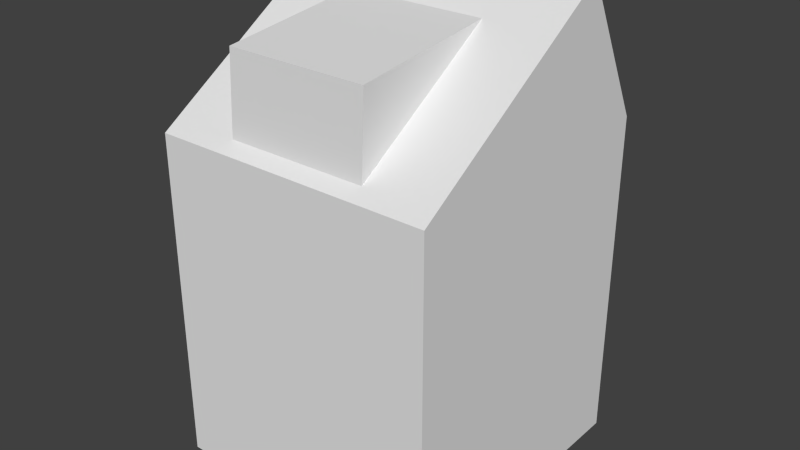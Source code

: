 # Source: house_3b.blend  (saved by Blender 2.66.1; exported with 4.5.12 LTS)
import bpy
from mathutils import Matrix  # noqa: F401  (used for matrix-valued properties, if any)

bpy.ops.wm.read_factory_settings(use_empty=True)
scene = bpy.context.scene
scene.name = 'Scene'

# ---- collections
col_collection_1 = bpy.data.collections.new('Collection 1'); scene.collection.children.link(col_collection_1)

# ---- materials (node trees are filled in below, after node groups)
mat_house_3b = bpy.data.materials.new('house_3b')
mat_house_3b.alpha_threshold = 0.0
mat_house_3b.use_transparent_shadow = False
mat_house_3b.roughness = 0.5
mat_house_3b.specular_intensity = 0.0
mat_house_3b.line_color = (0.0, 0.0, 0.0, 1.0)

# ---- material node trees

# ---- world
world_world = bpy.data.worlds.new('World'); scene.world = world_world
world_world.color = (0.05088, 0.05088, 0.05088)
world_world.use_sun_shadow = False
world_world.sun_shadow_jitter_overblur = 0.0
world_world.cycles.sampling_method = 'MANUAL'
world_world.cycles.sample_map_resolution = 256

# ---- meshes
me_house_3b = bpy.data.meshes.new('house_3b')
me_house_3b.from_pydata([(1.0, 1.0, -1.0), (1.0, -1.0, -1.0), (-1.0, -1.0, -1.0), (-1.0, 1.0, -1.0), (1.0, 1.0, 1.365), (1.0, -1.0, 1.365), (-1.0, -1.0, 1.365), (-1.0, 1.0, 1.365), (1.0, 0.4977, 2.344), (-1.0, 0.4977, 2.344), (1.0, -0.2511, 1.855), (-1.0, -0.2511, 1.855), (-1.192e-07, 0.4977, 2.344), (1.0, -0.6256, 1.61), (0.5, -1.0, 1.365), (-1.0, -0.6256, 1.61), (0.5, 0.4977, 2.344), (1.0, 0.1233, 2.099), (-0.5, -1.0, 1.365), (-1.0, 0.1233, 2.099), (-0.5, 0.4977, 2.344), (0.5, 0.1233, 2.099), (-0.5, 0.1233, 2.099), (1.0, -0.8128, 1.488), (0.75, -1.0, 1.365), (-1.0, -0.8128, 1.488), (0.75, 0.4977, 2.344), (1.0, 0.3105, 2.222), (-0.75, -1.0, 1.365), (-1.0, 0.3105, 2.222), (-0.75, 0.4977, 2.344), (1.0, -0.4384, 1.732), (-1.0, -0.4384, 1.732), (0.25, 0.4977, 2.344), (1.0, -0.06392, 1.977), (-1.0, -0.06392, 1.977), (-0.25, 0.4977, 2.344), (-0.5, -0.8798, 1.983), (0.5, -0.8798, 1.983), (-0.5, -0.9064, 1.426), (0.5, -0.9064, 1.426)], [], [(0, 1, 2, 3), (4, 8, 27, 17, 34, 10, 31, 13, 23, 5), (1, 5, 24, 14, 18, 28, 6, 2), (6, 25, 15, 32, 11, 35, 19, 29, 9, 7), (4, 0, 3, 7), (7, 9, 30, 20, 36, 12, 33, 16, 26, 8, 4), (0, 4, 5, 1), (2, 6, 7, 3), (21, 38, 40), (21, 22, 37, 38), (39, 18, 14, 40), (37, 39, 40, 38), (22, 21, 40, 14, 24, 5, 23, 13, 31, 10, 34, 17, 27, 8, 26, 16, 33, 12, 36, 20, 30, 9, 29, 19, 35, 11, 32, 15, 25, 6, 28, 18, 39), (37, 22, 39)])
_uv = me_house_3b.uv_layers.new(name='UVMap')
_uv.uv.foreach_set('vector', [0.0006482, 0.522, 0.3094, 0.521, 0.3104, 0.8298, 0.001595, 0.8308, 0.9302, 0.3652, 0.8531, 0.5166, 0.8241, 0.4978, 0.7952, 0.4789, 0.7662, 0.4601, 0.7373, 0.4413, 0.7083, 0.4225, 0.6793, 0.4037, 0.6504, 0.3849, 0.6214, 0.3661, 0.3115, 0.8826, 0.3104, 0.5175, 0.349, 0.5174, 0.3876, 0.5173, 0.542, 0.5168, 0.5806, 0.5167, 0.6192, 0.5166, 0.6203, 0.8816, 0.6192, 0.3661, 0.5902, 0.3849, 0.5612, 0.4037, 0.5323, 0.4225, 0.5033, 0.4413, 0.4744, 0.4601, 0.4454, 0.4789, 0.4164, 0.4978, 0.3875, 0.5166, 0.3104, 0.3652, 0.3093, 0.1651, 0.3104, 0.5201, 0.001596, 0.521, 0.0005066, 0.1661, 0.0005066, 0.1661, 0.0, 0.0009473, 0.0386, 0.0008289, 0.0772, 0.0007105, 0.1158, 0.0005921, 0.1544, 0.0004736, 0.193, 0.0003552, 0.2316, 0.0002368, 0.2702, 0.0001184, 0.3088, 0.0, 0.3093, 0.1651, 0.9291, 0.0, 0.9302, 0.3652, 0.6214, 0.3661, 0.6203, 0.0009473, 0.6203, 0.0009474, 0.6192, 0.3661, 0.3104, 0.3652, 0.3115, 0.0, 0.9636, 0.8611, 0.8943, 0.7215, 0.9641, 0.6712, 0.6893, 0.7488, 0.6888, 0.5944, 0.8373, 0.5939, 0.8377, 0.7483, 0.8765, 0.5938, 0.8936, 0.5938, 0.894, 0.7481, 0.877, 0.7482, 0.8947, 0.5166, 0.9808, 0.5168, 0.9803, 0.6712, 0.8943, 0.671, 0.6888, 0.5944, 0.6893, 0.7488, 0.877, 0.7482, 0.894, 0.7481, 0.8941, 0.7867, 0.8943, 0.8253, 0.8601, 0.8254, 0.826, 0.8256, 0.7919, 0.8257, 0.7577, 0.8258, 0.7236, 0.8259, 0.6895, 0.826, 0.6554, 0.8261, 0.6212, 0.8262, 0.6211, 0.7876, 0.621, 0.749, 0.6209, 0.7104, 0.6208, 0.6718, 0.6206, 0.6332, 0.6205, 0.5946, 0.6204, 0.556, 0.6203, 0.5174, 0.6544, 0.5173, 0.6885, 0.5172, 0.7227, 0.5171, 0.7568, 0.517, 0.7909, 0.5169, 0.8251, 0.5168, 0.8592, 0.5167, 0.8933, 0.5166, 0.8934, 0.5552, 0.8936, 0.5938, 0.8765, 0.5938, 1.0, 0.3769, 0.9306, 0.5166, 0.9302, 0.3266])
me_house_3b.materials.append(mat_house_3b)
me_house_3b.use_remesh_preserve_volume = False
me_house_3b.use_remesh_preserve_attributes = False
me_house_3b.use_mirror_vertex_groups = False
me_house_3b.use_paint_bone_selection = False
me_house_3b.use_paint_mask = True
me_house_3b.update()

# ---- objects
ob_house_3b = bpy.data.objects.new('house_3b', me_house_3b)

# ---- transforms, parenting, visibility, modifiers, constraints
ob_house_3b.location = (0.0, 0.0, 1.0)
ob_house_3b.scale = (1.0, 1.01, 1.0)
ob_house_3b.lock_rotations_4d = False
ob_house_3b.empty_display_type = 'ARROWS'
ob_house_3b.lineart.crease_threshold = 0.0

# ---- collection membership
col_collection_1.objects.link(ob_house_3b)

# ---- scene / render settings (as saved in the file)
scene.frame_start = 1; scene.frame_end = 250; scene.frame_set(1)
scene.render.engine = 'BLENDER_EEVEE_NEXT'
scene.render.image_settings.color_mode = 'RGB'
scene.render.image_settings.compression = 90
scene.render.resolution_percentage = 50
scene.render.dither_intensity = 0.0
scene.render.bake_margin = 2
scene.cycles.use_denoising = False
scene.cycles.samples = 10
scene.cycles.sampling_pattern = 'TABULATED_SOBOL'
scene.cycles.light_sampling_threshold = 0.0
scene.cycles.use_adaptive_sampling = False
scene.cycles.use_light_tree = False
scene.cycles.blur_glossy = 0.0
scene.cycles.volume_bounces = 1
scene.cycles.pixel_filter_type = 'GAUSSIAN'
scene.cycles.sample_clamp_indirect = 0.0
scene.view_settings.view_transform = 'Standard'
bpy.context.view_layer.update()

# ---- added for rendering (the .blend has no active camera and no usable light): camera, sun
cam_auto = bpy.data.cameras.new('AutoCamera')
cam_auto.lens = 50.0
cam_auto.sensor_width = 36.0
cam_auto.clip_end = 1000.0
ob_auto_camera = bpy.data.objects.new('AutoCamera', cam_auto)
scene.collection.objects.link(ob_auto_camera)
ob_auto_camera.location = (4.06089, -4.87307, 4.92081)
ob_auto_camera.rotation_euler = (1.09748, -7.21219e-08, 0.694738)
scene.camera = ob_auto_camera
light_auto_sun = bpy.data.lights.new('AutoSun', 'SUN')
light_auto_sun.energy = 3.0
light_auto_sun.angle = 0.0523599
ob_auto_sun = bpy.data.objects.new('AutoSun', light_auto_sun)
scene.collection.objects.link(ob_auto_sun)
ob_auto_sun.rotation_euler = (0.872665, 0.174533, 0.523599)
bpy.context.view_layer.update()
